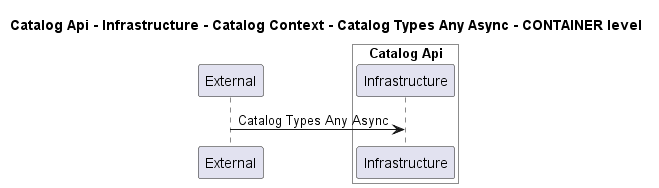

The diagram above was rendered by PlantUML. Its source (embedded in the PNG):
@startuml
!pragma layout smetana

title Catalog Api - Infrastructure - Catalog Context - Catalog Types Any Async - CONTAINER level

participant "External" as C4InterFlow.SoftwareSystems.ExternalSystem

box "Catalog Api" #White
    participant "Infrastructure" as dotnet.eShop.Architecture.SoftwareSystems.CatalogApi.Containers.Infrastructure
end box


C4InterFlow.SoftwareSystems.ExternalSystem -> dotnet.eShop.Architecture.SoftwareSystems.CatalogApi.Containers.Infrastructure : Catalog Types Any Async


@enduml